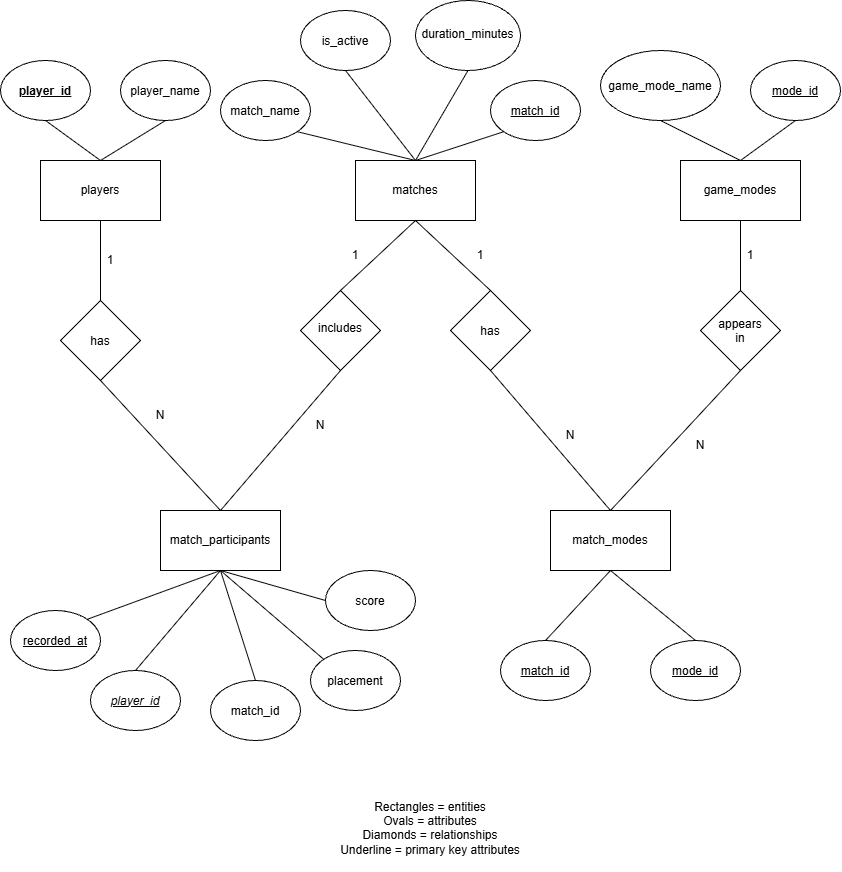

The diagram above was exported from draw.io. Its source (the exported page's mxGraphModel, read from the mxfile embedded in the PNG):
<mxGraphModel dx="2052" dy="1136" grid="1" gridSize="10" guides="1" tooltips="1" connect="1" arrows="1" fold="1" page="1" pageScale="1" pageWidth="850" pageHeight="1100" math="0" shadow="0">
  <root>
    <mxCell id="0" />
    <mxCell id="1" parent="0" />
    <mxCell id="QTcAq_1-QANfcfpSbD8l-2" parent="1" style="rounded=0;whiteSpace=wrap;html=1;" value="players" vertex="1">
      <mxGeometry height="60" width="120" x="50" y="250" as="geometry" />
    </mxCell>
    <mxCell id="QTcAq_1-QANfcfpSbD8l-3" parent="1" style="rounded=0;whiteSpace=wrap;html=1;" value="matches" vertex="1">
      <mxGeometry height="60" width="120" x="365" y="250" as="geometry" />
    </mxCell>
    <mxCell id="QTcAq_1-QANfcfpSbD8l-4" parent="1" style="rounded=0;whiteSpace=wrap;html=1;" value="game_modes" vertex="1">
      <mxGeometry height="60" width="120" x="690" y="250" as="geometry" />
    </mxCell>
    <mxCell id="QTcAq_1-QANfcfpSbD8l-5" parent="1" style="ellipse;whiteSpace=wrap;html=1;shapeInside=1;" value="game_mode_name" vertex="1">
      <mxGeometry height="70" width="120" x="610" y="140" as="geometry" />
    </mxCell>
    <mxCell id="QTcAq_1-QANfcfpSbD8l-6" parent="1" style="ellipse;whiteSpace=wrap;html=1;shapeInside=1;" value="&lt;u&gt;mode_id&lt;/u&gt;" vertex="1">
      <mxGeometry height="60" width="90" x="760" y="150" as="geometry" />
    </mxCell>
    <mxCell id="QTcAq_1-QANfcfpSbD8l-7" parent="1" style="ellipse;whiteSpace=wrap;html=1;shapeInside=1;" value="duration_minutes" vertex="1">
      <mxGeometry height="70" width="105" x="425" y="90" as="geometry" />
    </mxCell>
    <mxCell id="QTcAq_1-QANfcfpSbD8l-8" parent="1" style="ellipse;whiteSpace=wrap;html=1;shapeInside=1;" value="is_active" vertex="1">
      <mxGeometry height="60" width="90" x="310" y="100" as="geometry" />
    </mxCell>
    <mxCell id="QTcAq_1-QANfcfpSbD8l-9" parent="1" style="ellipse;whiteSpace=wrap;html=1;shapeInside=1;" value="match_name" vertex="1">
      <mxGeometry height="60" width="90" x="230" y="170" as="geometry" />
    </mxCell>
    <mxCell id="QTcAq_1-QANfcfpSbD8l-10" parent="1" style="ellipse;whiteSpace=wrap;html=1;shapeInside=1;" value="&lt;u&gt;match_id&lt;/u&gt;" vertex="1">
      <mxGeometry height="60" width="90" x="500" y="170" as="geometry" />
    </mxCell>
    <mxCell id="QTcAq_1-QANfcfpSbD8l-11" parent="1" style="ellipse;whiteSpace=wrap;html=1;shapeInside=1;fontStyle=1" value="&lt;u&gt;player_id&lt;/u&gt;" vertex="1">
      <mxGeometry height="60" width="90" x="10" y="150" as="geometry" />
    </mxCell>
    <mxCell id="QTcAq_1-QANfcfpSbD8l-12" parent="1" style="ellipse;whiteSpace=wrap;html=1;shapeInside=1;" value="player_name" vertex="1">
      <mxGeometry height="60" width="90" x="130" y="150" as="geometry" />
    </mxCell>
    <mxCell id="QTcAq_1-QANfcfpSbD8l-13" parent="1" style="rhombus;whiteSpace=wrap;html=1;shapeInside=1;" value="has" vertex="1">
      <mxGeometry height="80" width="80" x="70" y="390" as="geometry" />
    </mxCell>
    <mxCell id="QTcAq_1-QANfcfpSbD8l-14" parent="1" style="rhombus;whiteSpace=wrap;html=1;shapeInside=1;" value="has" vertex="1">
      <mxGeometry height="80" width="80" x="460" y="380" as="geometry" />
    </mxCell>
    <mxCell id="QTcAq_1-QANfcfpSbD8l-15" parent="1" style="rhombus;whiteSpace=wrap;html=1;shapeInside=1;" value="includes" vertex="1">
      <mxGeometry height="80" width="80" x="310" y="380" as="geometry" />
    </mxCell>
    <mxCell id="QTcAq_1-QANfcfpSbD8l-16" parent="1" style="rhombus;whiteSpace=wrap;html=1;shapeInside=1;" value="appears in" vertex="1">
      <mxGeometry height="80" width="80" x="710" y="380" as="geometry" />
    </mxCell>
    <mxCell id="QTcAq_1-QANfcfpSbD8l-17" edge="1" parent="1" source="QTcAq_1-QANfcfpSbD8l-13" style="endArrow=none;html=1;rounded=0;entryX=0.5;entryY=1;entryDx=0;entryDy=0;" target="QTcAq_1-QANfcfpSbD8l-2" value="">
      <mxGeometry height="50" relative="1" width="50" as="geometry">
        <mxPoint x="720" y="610" as="sourcePoint" />
        <mxPoint x="770" y="560" as="targetPoint" />
      </mxGeometry>
    </mxCell>
    <mxCell id="QTcAq_1-QANfcfpSbD8l-18" edge="1" parent="1" source="QTcAq_1-QANfcfpSbD8l-16" style="endArrow=none;html=1;rounded=0;entryX=0.5;entryY=1;entryDx=0;entryDy=0;exitX=0.5;exitY=0;exitDx=0;exitDy=0;" target="QTcAq_1-QANfcfpSbD8l-4" value="">
      <mxGeometry height="50" relative="1" width="50" as="geometry">
        <mxPoint x="120" y="440" as="sourcePoint" />
        <mxPoint x="120" y="360" as="targetPoint" />
      </mxGeometry>
    </mxCell>
    <mxCell id="QTcAq_1-QANfcfpSbD8l-19" edge="1" parent="1" source="QTcAq_1-QANfcfpSbD8l-15" style="endArrow=none;html=1;rounded=0;entryX=0.5;entryY=1;entryDx=0;entryDy=0;exitX=0.5;exitY=0;exitDx=0;exitDy=0;" target="QTcAq_1-QANfcfpSbD8l-3" value="">
      <mxGeometry height="50" relative="1" width="50" as="geometry">
        <mxPoint x="570" y="410" as="sourcePoint" />
        <mxPoint x="570" y="330" as="targetPoint" />
      </mxGeometry>
    </mxCell>
    <mxCell id="QTcAq_1-QANfcfpSbD8l-20" edge="1" parent="1" source="QTcAq_1-QANfcfpSbD8l-14" style="endArrow=none;html=1;rounded=0;entryX=0.5;entryY=1;entryDx=0;entryDy=0;exitX=0.5;exitY=0;exitDx=0;exitDy=0;" target="QTcAq_1-QANfcfpSbD8l-3" value="">
      <mxGeometry height="50" relative="1" width="50" as="geometry">
        <mxPoint x="540" y="420" as="sourcePoint" />
        <mxPoint x="540" y="340" as="targetPoint" />
      </mxGeometry>
    </mxCell>
    <mxCell id="QTcAq_1-QANfcfpSbD8l-21" edge="1" parent="1" source="QTcAq_1-QANfcfpSbD8l-3" style="endArrow=none;html=1;rounded=0;entryX=1;entryY=1;entryDx=0;entryDy=0;exitX=0.5;exitY=0;exitDx=0;exitDy=0;" target="QTcAq_1-QANfcfpSbD8l-9" value="">
      <mxGeometry height="50" relative="1" width="50" as="geometry">
        <mxPoint x="500" y="400" as="sourcePoint" />
        <mxPoint x="500" y="320" as="targetPoint" />
      </mxGeometry>
    </mxCell>
    <mxCell id="QTcAq_1-QANfcfpSbD8l-22" edge="1" parent="1" source="QTcAq_1-QANfcfpSbD8l-8" style="endArrow=none;html=1;rounded=0;entryX=0.5;entryY=0;entryDx=0;entryDy=0;exitX=0.5;exitY=1;exitDx=0;exitDy=0;" target="QTcAq_1-QANfcfpSbD8l-3" value="">
      <mxGeometry height="50" relative="1" width="50" as="geometry">
        <mxPoint x="550" y="360" as="sourcePoint" />
        <mxPoint x="550" y="280" as="targetPoint" />
      </mxGeometry>
    </mxCell>
    <mxCell id="QTcAq_1-QANfcfpSbD8l-23" edge="1" parent="1" source="QTcAq_1-QANfcfpSbD8l-3" style="endArrow=none;html=1;rounded=0;entryX=0.5;entryY=1;entryDx=0;entryDy=0;exitX=0.5;exitY=0;exitDx=0;exitDy=0;" target="QTcAq_1-QANfcfpSbD8l-7" value="">
      <mxGeometry height="50" relative="1" width="50" as="geometry">
        <mxPoint x="550" y="410" as="sourcePoint" />
        <mxPoint x="550" y="330" as="targetPoint" />
      </mxGeometry>
    </mxCell>
    <mxCell id="QTcAq_1-QANfcfpSbD8l-24" edge="1" parent="1" source="QTcAq_1-QANfcfpSbD8l-3" style="endArrow=none;html=1;rounded=0;entryX=0;entryY=1;entryDx=0;entryDy=0;exitX=0.5;exitY=0;exitDx=0;exitDy=0;" target="QTcAq_1-QANfcfpSbD8l-10" value="">
      <mxGeometry height="50" relative="1" width="50" as="geometry">
        <mxPoint x="530" y="370" as="sourcePoint" />
        <mxPoint x="530" y="290" as="targetPoint" />
      </mxGeometry>
    </mxCell>
    <mxCell id="QTcAq_1-QANfcfpSbD8l-25" edge="1" parent="1" source="QTcAq_1-QANfcfpSbD8l-4" style="endArrow=none;html=1;rounded=0;entryX=0.5;entryY=1;entryDx=0;entryDy=0;exitX=0.5;exitY=0;exitDx=0;exitDy=0;" target="QTcAq_1-QANfcfpSbD8l-5" value="">
      <mxGeometry height="50" relative="1" width="50" as="geometry">
        <mxPoint x="550" y="380" as="sourcePoint" />
        <mxPoint x="550" y="300" as="targetPoint" />
      </mxGeometry>
    </mxCell>
    <mxCell id="QTcAq_1-QANfcfpSbD8l-26" edge="1" parent="1" source="QTcAq_1-QANfcfpSbD8l-4" style="endArrow=none;html=1;rounded=0;entryX=0.5;entryY=1;entryDx=0;entryDy=0;exitX=0.5;exitY=0;exitDx=0;exitDy=0;" target="QTcAq_1-QANfcfpSbD8l-6" value="">
      <mxGeometry height="50" relative="1" width="50" as="geometry">
        <mxPoint x="630" y="420" as="sourcePoint" />
        <mxPoint x="630" y="340" as="targetPoint" />
      </mxGeometry>
    </mxCell>
    <mxCell id="QTcAq_1-QANfcfpSbD8l-27" edge="1" parent="1" source="QTcAq_1-QANfcfpSbD8l-2" style="endArrow=none;html=1;rounded=0;entryX=0.5;entryY=1;entryDx=0;entryDy=0;exitX=0.5;exitY=0;exitDx=0;exitDy=0;" target="QTcAq_1-QANfcfpSbD8l-11" value="">
      <mxGeometry height="50" relative="1" width="50" as="geometry">
        <mxPoint x="620" y="420" as="sourcePoint" />
        <mxPoint x="620" y="340" as="targetPoint" />
      </mxGeometry>
    </mxCell>
    <mxCell id="QTcAq_1-QANfcfpSbD8l-28" edge="1" parent="1" source="QTcAq_1-QANfcfpSbD8l-2" style="endArrow=none;html=1;rounded=0;entryX=0.5;entryY=1;entryDx=0;entryDy=0;exitX=0.5;exitY=0;exitDx=0;exitDy=0;" target="QTcAq_1-QANfcfpSbD8l-12" value="">
      <mxGeometry height="50" relative="1" width="50" as="geometry">
        <mxPoint x="290" y="370" as="sourcePoint" />
        <mxPoint x="290" y="290" as="targetPoint" />
      </mxGeometry>
    </mxCell>
    <mxCell id="QTcAq_1-QANfcfpSbD8l-29" parent="1" style="rounded=0;whiteSpace=wrap;html=1;" value="match_participants" vertex="1">
      <mxGeometry height="60" width="120" x="170" y="600" as="geometry" />
    </mxCell>
    <mxCell id="QTcAq_1-QANfcfpSbD8l-31" parent="1" style="rounded=0;whiteSpace=wrap;html=1;" value="match_modes" vertex="1">
      <mxGeometry height="60" width="120" x="560" y="600" as="geometry" />
    </mxCell>
    <mxCell id="QTcAq_1-QANfcfpSbD8l-32" edge="1" parent="1" source="QTcAq_1-QANfcfpSbD8l-29" style="endArrow=none;html=1;rounded=0;entryX=0.5;entryY=1;entryDx=0;entryDy=0;exitX=0.5;exitY=0;exitDx=0;exitDy=0;" target="QTcAq_1-QANfcfpSbD8l-13" value="">
      <mxGeometry height="50" relative="1" width="50" as="geometry">
        <mxPoint x="100" y="430" as="sourcePoint" />
        <mxPoint x="100" y="350" as="targetPoint" />
      </mxGeometry>
    </mxCell>
    <mxCell id="QTcAq_1-QANfcfpSbD8l-33" edge="1" parent="1" source="QTcAq_1-QANfcfpSbD8l-29" style="endArrow=none;html=1;rounded=0;entryX=0.5;entryY=1;entryDx=0;entryDy=0;exitX=0.5;exitY=0;exitDx=0;exitDy=0;" target="QTcAq_1-QANfcfpSbD8l-15" value="">
      <mxGeometry height="50" relative="1" width="50" as="geometry">
        <mxPoint x="350" y="550" as="sourcePoint" />
        <mxPoint x="350" y="470" as="targetPoint" />
      </mxGeometry>
    </mxCell>
    <mxCell id="QTcAq_1-QANfcfpSbD8l-34" edge="1" parent="1" source="QTcAq_1-QANfcfpSbD8l-31" style="endArrow=none;html=1;rounded=0;entryX=0.5;entryY=1;entryDx=0;entryDy=0;exitX=0.5;exitY=0;exitDx=0;exitDy=0;" target="QTcAq_1-QANfcfpSbD8l-14" value="">
      <mxGeometry height="50" relative="1" width="50" as="geometry">
        <mxPoint x="400" y="620" as="sourcePoint" />
        <mxPoint x="400" y="540" as="targetPoint" />
      </mxGeometry>
    </mxCell>
    <mxCell id="QTcAq_1-QANfcfpSbD8l-35" edge="1" parent="1" source="QTcAq_1-QANfcfpSbD8l-31" style="endArrow=none;html=1;rounded=0;entryX=0.5;entryY=1;entryDx=0;entryDy=0;exitX=0.5;exitY=0;exitDx=0;exitDy=0;" target="QTcAq_1-QANfcfpSbD8l-16" value="">
      <mxGeometry height="50" relative="1" width="50" as="geometry">
        <mxPoint x="720" y="590" as="sourcePoint" />
        <mxPoint x="720" y="510" as="targetPoint" />
      </mxGeometry>
    </mxCell>
    <mxCell id="QTcAq_1-QANfcfpSbD8l-36" parent="1" style="ellipse;whiteSpace=wrap;html=1;shapeInside=1;" value="&lt;u&gt;recorded_at&lt;/u&gt;" vertex="1">
      <mxGeometry height="60" width="90" x="20" y="700" as="geometry" />
    </mxCell>
    <mxCell id="QTcAq_1-QANfcfpSbD8l-37" parent="1" style="ellipse;whiteSpace=wrap;html=1;shapeInside=1;" value="&lt;i&gt;&lt;u&gt;player_id&lt;/u&gt;&lt;/i&gt;" vertex="1">
      <mxGeometry height="60" width="90" x="100" y="760" as="geometry" />
    </mxCell>
    <mxCell id="QTcAq_1-QANfcfpSbD8l-38" parent="1" style="ellipse;whiteSpace=wrap;html=1;shapeInside=1;" value="match_id" vertex="1">
      <mxGeometry height="60" width="90" x="220" y="770" as="geometry" />
    </mxCell>
    <mxCell id="QTcAq_1-QANfcfpSbD8l-39" parent="1" style="ellipse;whiteSpace=wrap;html=1;shapeInside=1;" value="placement" vertex="1">
      <mxGeometry height="60" width="90" x="320" y="740" as="geometry" />
    </mxCell>
    <mxCell id="QTcAq_1-QANfcfpSbD8l-40" parent="1" style="ellipse;whiteSpace=wrap;html=1;shapeInside=1;" value="score" vertex="1">
      <mxGeometry height="60" width="90" x="335" y="660" as="geometry" />
    </mxCell>
    <mxCell id="QTcAq_1-QANfcfpSbD8l-41" parent="1" style="ellipse;whiteSpace=wrap;html=1;shapeInside=1;" value="&lt;u&gt;match_id&lt;/u&gt;" vertex="1">
      <mxGeometry height="60" width="90" x="510" y="730" as="geometry" />
    </mxCell>
    <mxCell id="QTcAq_1-QANfcfpSbD8l-42" parent="1" style="ellipse;whiteSpace=wrap;html=1;shapeInside=1;" value="&lt;u&gt;mode_id&lt;/u&gt;" vertex="1">
      <mxGeometry height="60" width="90" x="660" y="730" as="geometry" />
    </mxCell>
    <mxCell id="QTcAq_1-QANfcfpSbD8l-44" edge="1" parent="1" source="QTcAq_1-QANfcfpSbD8l-29" style="endArrow=none;html=1;rounded=0;exitX=0.5;exitY=1;exitDx=0;exitDy=0;entryX=0;entryY=0.5;entryDx=0;entryDy=0;" target="QTcAq_1-QANfcfpSbD8l-40" value="">
      <mxGeometry height="50" relative="1" width="50" as="geometry">
        <mxPoint x="410" y="600" as="sourcePoint" />
        <mxPoint x="460" y="550" as="targetPoint" />
      </mxGeometry>
    </mxCell>
    <mxCell id="QTcAq_1-QANfcfpSbD8l-45" edge="1" parent="1" source="QTcAq_1-QANfcfpSbD8l-29" style="endArrow=none;html=1;rounded=0;exitX=0.5;exitY=1;exitDx=0;exitDy=0;entryX=0;entryY=0;entryDx=0;entryDy=0;" target="QTcAq_1-QANfcfpSbD8l-39" value="">
      <mxGeometry height="50" relative="1" width="50" as="geometry">
        <mxPoint x="230" y="610" as="sourcePoint" />
        <mxPoint x="335" y="640" as="targetPoint" />
      </mxGeometry>
    </mxCell>
    <mxCell id="QTcAq_1-QANfcfpSbD8l-46" edge="1" parent="1" source="QTcAq_1-QANfcfpSbD8l-29" style="endArrow=none;html=1;rounded=0;exitX=0.5;exitY=1;exitDx=0;exitDy=0;entryX=0.5;entryY=0;entryDx=0;entryDy=0;" target="QTcAq_1-QANfcfpSbD8l-38" value="">
      <mxGeometry height="50" relative="1" width="50" as="geometry">
        <mxPoint x="350" y="610" as="sourcePoint" />
        <mxPoint x="455" y="640" as="targetPoint" />
      </mxGeometry>
    </mxCell>
    <mxCell id="QTcAq_1-QANfcfpSbD8l-47" edge="1" parent="1" source="QTcAq_1-QANfcfpSbD8l-29" style="endArrow=none;html=1;rounded=0;exitX=0.5;exitY=1;exitDx=0;exitDy=0;entryX=0.5;entryY=0;entryDx=0;entryDy=0;" target="QTcAq_1-QANfcfpSbD8l-37" value="">
      <mxGeometry height="50" relative="1" width="50" as="geometry">
        <mxPoint x="380" y="600" as="sourcePoint" />
        <mxPoint x="485" y="630" as="targetPoint" />
      </mxGeometry>
    </mxCell>
    <mxCell id="QTcAq_1-QANfcfpSbD8l-48" edge="1" parent="1" source="QTcAq_1-QANfcfpSbD8l-29" style="endArrow=none;html=1;rounded=0;exitX=0.5;exitY=1;exitDx=0;exitDy=0;entryX=1;entryY=0;entryDx=0;entryDy=0;" target="QTcAq_1-QANfcfpSbD8l-36" value="">
      <mxGeometry height="50" relative="1" width="50" as="geometry">
        <mxPoint x="360" y="620" as="sourcePoint" />
        <mxPoint x="465" y="650" as="targetPoint" />
      </mxGeometry>
    </mxCell>
    <mxCell id="QTcAq_1-QANfcfpSbD8l-49" edge="1" parent="1" source="QTcAq_1-QANfcfpSbD8l-31" style="endArrow=none;html=1;rounded=0;exitX=0.5;exitY=1;exitDx=0;exitDy=0;entryX=0.5;entryY=0;entryDx=0;entryDy=0;" target="QTcAq_1-QANfcfpSbD8l-41" value="">
      <mxGeometry height="50" relative="1" width="50" as="geometry">
        <mxPoint x="380" y="640" as="sourcePoint" />
        <mxPoint x="485" y="670" as="targetPoint" />
      </mxGeometry>
    </mxCell>
    <mxCell id="QTcAq_1-QANfcfpSbD8l-50" edge="1" parent="1" source="QTcAq_1-QANfcfpSbD8l-31" style="endArrow=none;html=1;rounded=0;exitX=0.5;exitY=1;exitDx=0;exitDy=0;entryX=0.5;entryY=0;entryDx=0;entryDy=0;" target="QTcAq_1-QANfcfpSbD8l-42" value="">
      <mxGeometry height="50" relative="1" width="50" as="geometry">
        <mxPoint x="420" y="590" as="sourcePoint" />
        <mxPoint x="525" y="620" as="targetPoint" />
      </mxGeometry>
    </mxCell>
    <mxCell id="QTcAq_1-QANfcfpSbD8l-52" parent="1" style="text;html=1;whiteSpace=wrap;strokeColor=none;fillColor=none;align=center;verticalAlign=middle;rounded=0;" value="1" vertex="1">
      <mxGeometry height="30" width="60" x="730" y="330" as="geometry" />
    </mxCell>
    <mxCell id="QTcAq_1-QANfcfpSbD8l-53" parent="1" style="text;html=1;whiteSpace=wrap;strokeColor=none;fillColor=none;align=center;verticalAlign=middle;rounded=0;" value="1" vertex="1">
      <mxGeometry height="30" width="60" x="460" y="330" as="geometry" />
    </mxCell>
    <mxCell id="QTcAq_1-QANfcfpSbD8l-54" parent="1" style="text;html=1;whiteSpace=wrap;strokeColor=none;fillColor=none;align=center;verticalAlign=middle;rounded=0;" value="1" vertex="1">
      <mxGeometry height="30" width="60" x="335" y="330" as="geometry" />
    </mxCell>
    <mxCell id="QTcAq_1-QANfcfpSbD8l-55" parent="1" style="text;html=1;whiteSpace=wrap;strokeColor=none;fillColor=none;align=center;verticalAlign=middle;rounded=0;" value="1" vertex="1">
      <mxGeometry height="30" width="60" x="90" y="335" as="geometry" />
    </mxCell>
    <mxCell id="QTcAq_1-QANfcfpSbD8l-56" parent="1" style="text;html=1;whiteSpace=wrap;strokeColor=none;fillColor=none;align=center;verticalAlign=middle;rounded=0;" value="N" vertex="1">
      <mxGeometry height="30" width="60" x="140" y="490" as="geometry" />
    </mxCell>
    <mxCell id="QTcAq_1-QANfcfpSbD8l-57" parent="1" style="text;html=1;whiteSpace=wrap;strokeColor=none;fillColor=none;align=center;verticalAlign=middle;rounded=0;" value="N" vertex="1">
      <mxGeometry height="30" width="60" x="300" y="500" as="geometry" />
    </mxCell>
    <mxCell id="QTcAq_1-QANfcfpSbD8l-58" parent="1" style="text;html=1;whiteSpace=wrap;strokeColor=none;fillColor=none;align=center;verticalAlign=middle;rounded=0;" value="N" vertex="1">
      <mxGeometry height="30" width="60" x="550" y="510" as="geometry" />
    </mxCell>
    <mxCell id="QTcAq_1-QANfcfpSbD8l-59" parent="1" style="text;html=1;whiteSpace=wrap;strokeColor=none;fillColor=none;align=center;verticalAlign=middle;rounded=0;" value="N" vertex="1">
      <mxGeometry height="30" width="60" x="680" y="520" as="geometry" />
    </mxCell>
    <mxCell id="QTcAq_1-QANfcfpSbD8l-60" parent="1" style="text;html=1;whiteSpace=wrap;strokeColor=none;fillColor=none;align=center;verticalAlign=middle;rounded=0;" value="Rectangles = entities&lt;div&gt;Ovals = attributes&lt;/div&gt;&lt;div&gt;Diamonds = relationships&lt;/div&gt;&lt;div&gt;Underline = primary key attributes&lt;/div&gt;&lt;div&gt;&amp;nbsp;&lt;/div&gt;" vertex="1">
      <mxGeometry height="30" width="460" x="210" y="910" as="geometry" />
    </mxCell>
  </root>
</mxGraphModel>